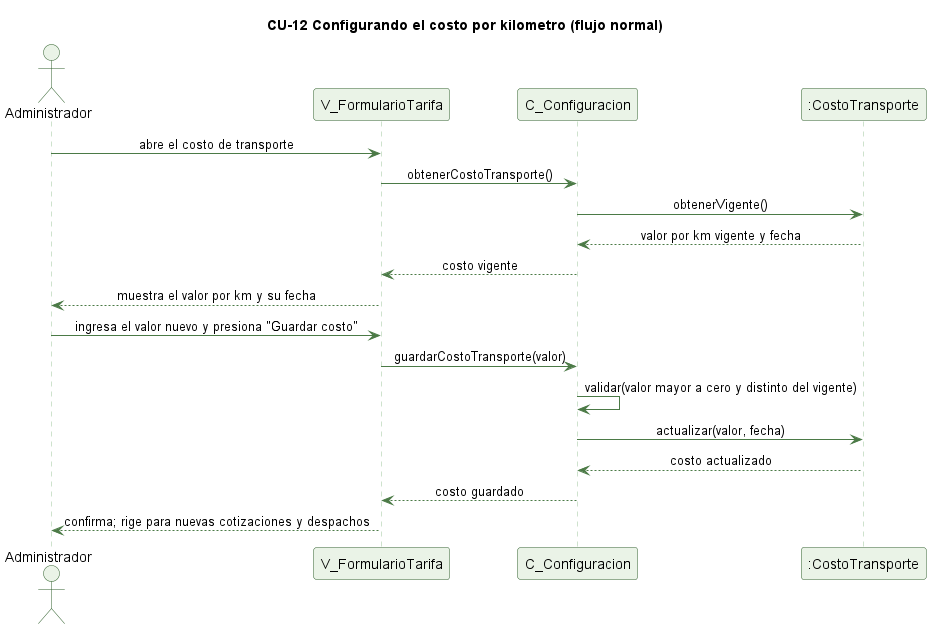

The diagram above was rendered by PlantUML. Its source (embedded in the PNG):
@startuml cu12-costo-transporte-normal
' CU-12 Configurando el costo indexado por kilometro - flujo normal
skinparam backgroundColor #FFFFFF
skinparam shadowing false
skinparam defaultFontName Helvetica
skinparam sequenceMessageAlign center
skinparam ParticipantBackgroundColor #EAF3E7
skinparam ParticipantBorderColor #2E5E2A
skinparam ActorBackgroundColor #EAF3E7
skinparam ActorBorderColor #2E5E2A
skinparam sequenceLifeLineBorderColor #9CC49A
skinparam ArrowColor #4B7A46

title CU-12 Configurando el costo por kilometro (flujo normal)

actor Administrador
participant "V_FormularioTarifa" as V
participant "C_Configuracion" as C
participant ":CostoTransporte" as CT

Administrador -> V : abre el costo de transporte
V -> C : obtenerCostoTransporte()
C -> CT : obtenerVigente()
CT --> C : valor por km vigente y fecha
C --> V : costo vigente
V --> Administrador : muestra el valor por km y su fecha
Administrador -> V : ingresa el valor nuevo y presiona "Guardar costo"
V -> C : guardarCostoTransporte(valor)
C -> C : validar(valor mayor a cero y distinto del vigente)
C -> CT : actualizar(valor, fecha)
CT --> C : costo actualizado
C --> V : costo guardado
V --> Administrador : confirma; rige para nuevas cotizaciones y despachos

@enduml